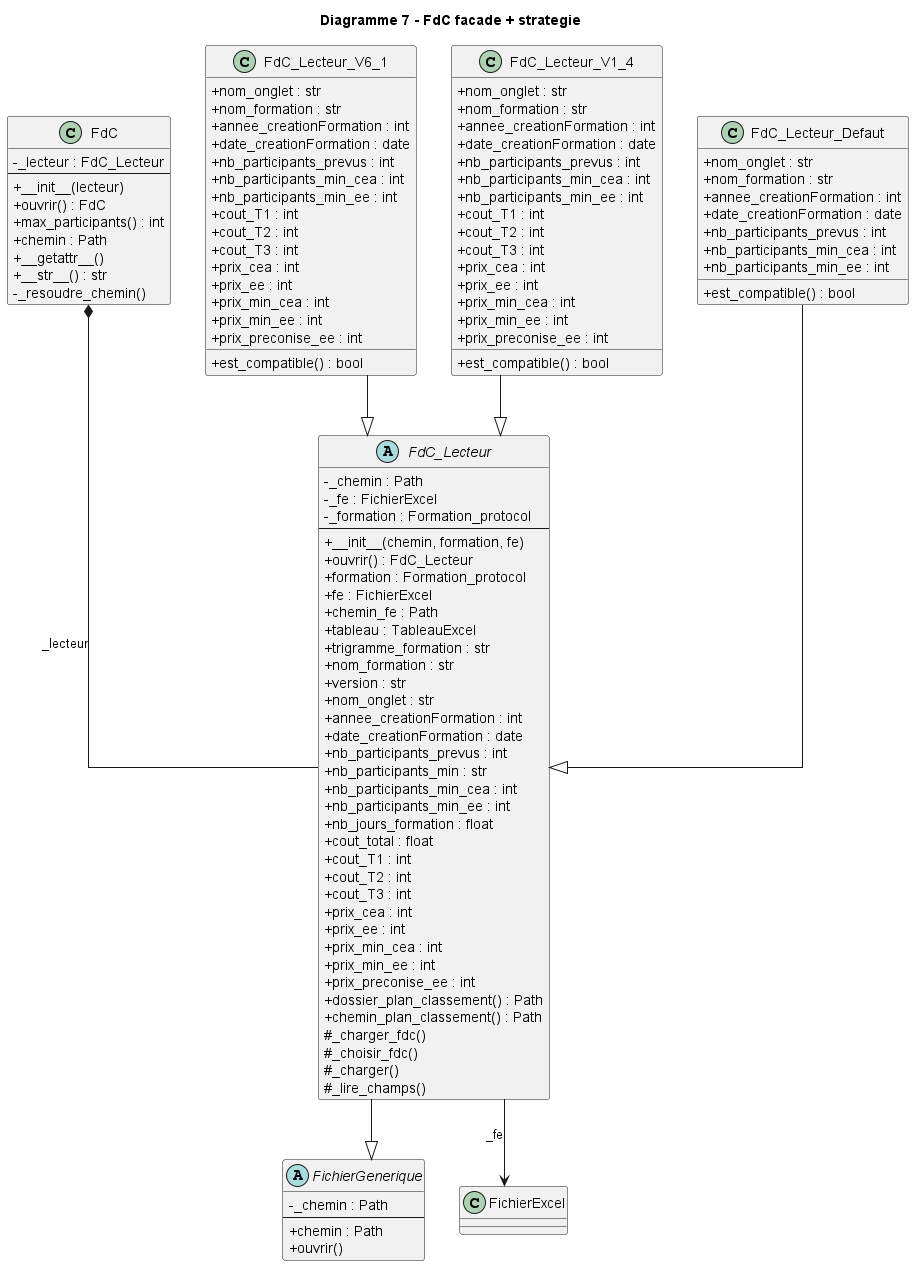

The diagram above was rendered by PlantUML. Its source (embedded in the PNG):
@startuml
title Diagramme 7 - FdC facade + strategie
skinparam classAttributeIconSize 0
skinparam linetype ortho

class FdC {
  - _lecteur : FdC_Lecteur
  --
  + __init__(lecteur)
  + ouvrir() : FdC
  + max_participants() : int
  + chemin : Path
  + __getattr__()
  + __str__() : str
  - _resoudre_chemin()
}

abstract class FdC_Lecteur {
  - _chemin : Path
  - _fe : FichierExcel
  - _formation : Formation_protocol
  --
  + __init__(chemin, formation, fe)
  + ouvrir() : FdC_Lecteur
  + formation : Formation_protocol
  + fe : FichierExcel
  + chemin_fe : Path
  + tableau : TableauExcel
  + trigramme_formation : str
  + nom_formation : str
  + version : str
  + nom_onglet : str
  + annee_creationFormation : int
  + date_creationFormation : date
  + nb_participants_prevus : int
  + nb_participants_min : str
  + nb_participants_min_cea : int
  + nb_participants_min_ee : int
  + nb_jours_formation : float
  + cout_total : float
  + cout_T1 : int
  + cout_T2 : int
  + cout_T3 : int
  + prix_cea : int
  + prix_ee : int
  + prix_min_cea : int
  + prix_min_ee : int
  + prix_preconise_ee : int
  + dossier_plan_classement() : Path
  + chemin_plan_classement() : Path
  # _charger_fdc()
  # _choisir_fdc()
  # _charger()
  # _lire_champs()
}

class FdC_Lecteur_V6_1 {
  + est_compatible() : bool
  + nom_onglet : str
  + nom_formation : str
  + annee_creationFormation : int
  + date_creationFormation : date
  + nb_participants_prevus : int
  + nb_participants_min_cea : int
  + nb_participants_min_ee : int
  + cout_T1 : int
  + cout_T2 : int
  + cout_T3 : int
  + prix_cea : int
  + prix_ee : int
  + prix_min_cea : int
  + prix_min_ee : int
  + prix_preconise_ee : int
}

class FdC_Lecteur_V1_4 {
  + est_compatible() : bool
  + nom_onglet : str
  + nom_formation : str
  + annee_creationFormation : int
  + date_creationFormation : date
  + nb_participants_prevus : int
  + nb_participants_min_cea : int
  + nb_participants_min_ee : int
  + cout_T1 : int
  + cout_T2 : int
  + cout_T3 : int
  + prix_cea : int
  + prix_ee : int
  + prix_min_cea : int
  + prix_min_ee : int
  + prix_preconise_ee : int
}

class FdC_Lecteur_Defaut {
  + est_compatible() : bool
  + nom_onglet : str
  + nom_formation : str
  + annee_creationFormation : int
  + date_creationFormation : date
  + nb_participants_prevus : int
  + nb_participants_min_cea : int
  + nb_participants_min_ee : int
}

abstract class FichierGenerique {
  - _chemin : Path
  --
  + chemin : Path
  + ouvrir()
}

FdC_Lecteur_V6_1 --|> FdC_Lecteur
FdC_Lecteur_V1_4 --|> FdC_Lecteur
FdC_Lecteur_Defaut --|> FdC_Lecteur
FdC_Lecteur --|> FichierGenerique

FdC *-- FdC_Lecteur : _lecteur
FdC_Lecteur --> FichierExcel : _fe

@enduml